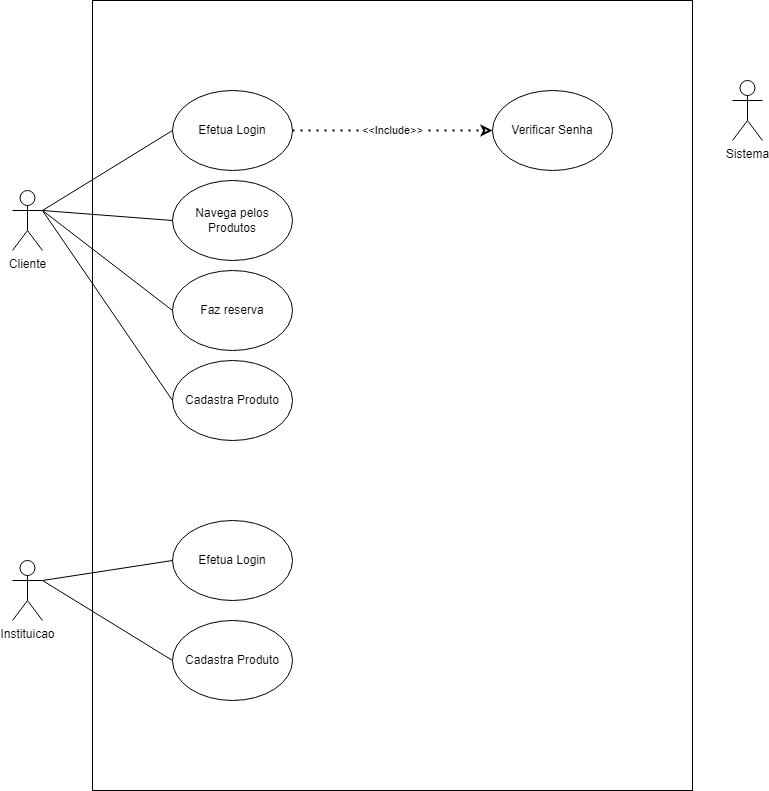

The diagram above was exported from draw.io. Its source (the exported page's mxGraphModel, read from the mxfile embedded in the PNG):
<mxGraphModel dx="868" dy="1651" grid="1" gridSize="10" guides="1" tooltips="1" connect="1" arrows="1" fold="1" page="1" pageScale="1" pageWidth="827" pageHeight="1169" math="0" shadow="0">
  <root>
    <mxCell id="0" />
    <mxCell id="1" parent="0" />
    <mxCell id="A9NxHfDXnxletRHXzbAT-1" value="" style="rounded=0;whiteSpace=wrap;html=1;" vertex="1" parent="1">
      <mxGeometry x="160" y="-60" width="600" height="790" as="geometry" />
    </mxCell>
    <mxCell id="A9NxHfDXnxletRHXzbAT-3" value="Cliente" style="shape=umlActor;verticalLabelPosition=bottom;verticalAlign=top;html=1;outlineConnect=0;" vertex="1" parent="1">
      <mxGeometry x="80" y="130" width="30" height="60" as="geometry" />
    </mxCell>
    <mxCell id="A9NxHfDXnxletRHXzbAT-5" value="Instituicao" style="shape=umlActor;verticalLabelPosition=bottom;verticalAlign=top;html=1;outlineConnect=0;" vertex="1" parent="1">
      <mxGeometry x="80" y="500" width="30" height="60" as="geometry" />
    </mxCell>
    <mxCell id="A9NxHfDXnxletRHXzbAT-7" value="Efetua Login" style="ellipse;whiteSpace=wrap;html=1;" vertex="1" parent="1">
      <mxGeometry x="240" y="30" width="120" height="80" as="geometry" />
    </mxCell>
    <mxCell id="A9NxHfDXnxletRHXzbAT-8" value="Navega pelos Produtos" style="ellipse;whiteSpace=wrap;html=1;" vertex="1" parent="1">
      <mxGeometry x="240" y="120" width="120" height="80" as="geometry" />
    </mxCell>
    <mxCell id="A9NxHfDXnxletRHXzbAT-9" value="Faz reserva" style="ellipse;whiteSpace=wrap;html=1;" vertex="1" parent="1">
      <mxGeometry x="240" y="210" width="120" height="80" as="geometry" />
    </mxCell>
    <mxCell id="A9NxHfDXnxletRHXzbAT-10" value="Cadastra Produto" style="ellipse;whiteSpace=wrap;html=1;" vertex="1" parent="1">
      <mxGeometry x="240" y="300" width="120" height="80" as="geometry" />
    </mxCell>
    <mxCell id="A9NxHfDXnxletRHXzbAT-11" value="Efetua Login" style="ellipse;whiteSpace=wrap;html=1;" vertex="1" parent="1">
      <mxGeometry x="240" y="460" width="120" height="80" as="geometry" />
    </mxCell>
    <mxCell id="A9NxHfDXnxletRHXzbAT-12" value="Cadastra Produto" style="ellipse;whiteSpace=wrap;html=1;" vertex="1" parent="1">
      <mxGeometry x="240" y="560" width="120" height="80" as="geometry" />
    </mxCell>
    <mxCell id="A9NxHfDXnxletRHXzbAT-13" value="Verificar Senha" style="ellipse;whiteSpace=wrap;html=1;" vertex="1" parent="1">
      <mxGeometry x="560" y="30" width="120" height="80" as="geometry" />
    </mxCell>
    <mxCell id="A9NxHfDXnxletRHXzbAT-14" value="Sistema" style="shape=umlActor;verticalLabelPosition=bottom;verticalAlign=top;html=1;outlineConnect=0;" vertex="1" parent="1">
      <mxGeometry x="800" y="20" width="30" height="60" as="geometry" />
    </mxCell>
    <mxCell id="A9NxHfDXnxletRHXzbAT-16" value="" style="endArrow=none;html=1;rounded=0;exitX=1;exitY=0.3333333333333333;exitDx=0;exitDy=0;exitPerimeter=0;entryX=0;entryY=0.5;entryDx=0;entryDy=0;" edge="1" parent="1" source="A9NxHfDXnxletRHXzbAT-3" target="A9NxHfDXnxletRHXzbAT-7">
      <mxGeometry width="50" height="50" relative="1" as="geometry">
        <mxPoint x="270" y="290" as="sourcePoint" />
        <mxPoint x="320" y="240" as="targetPoint" />
        <Array as="points" />
      </mxGeometry>
    </mxCell>
    <mxCell id="A9NxHfDXnxletRHXzbAT-17" value="" style="endArrow=none;html=1;rounded=0;exitX=1;exitY=0.3333333333333333;exitDx=0;exitDy=0;exitPerimeter=0;entryX=0;entryY=0.5;entryDx=0;entryDy=0;" edge="1" parent="1" source="A9NxHfDXnxletRHXzbAT-3" target="A9NxHfDXnxletRHXzbAT-8">
      <mxGeometry width="50" height="50" relative="1" as="geometry">
        <mxPoint x="120" y="160" as="sourcePoint" />
        <mxPoint x="250" y="80" as="targetPoint" />
        <Array as="points" />
      </mxGeometry>
    </mxCell>
    <mxCell id="A9NxHfDXnxletRHXzbAT-18" value="" style="endArrow=none;html=1;rounded=0;entryX=0;entryY=0.5;entryDx=0;entryDy=0;" edge="1" parent="1" target="A9NxHfDXnxletRHXzbAT-9">
      <mxGeometry width="50" height="50" relative="1" as="geometry">
        <mxPoint x="110" y="150" as="sourcePoint" />
        <mxPoint x="250" y="170" as="targetPoint" />
        <Array as="points" />
      </mxGeometry>
    </mxCell>
    <mxCell id="A9NxHfDXnxletRHXzbAT-19" value="" style="endArrow=none;html=1;rounded=0;entryX=0;entryY=0.5;entryDx=0;entryDy=0;" edge="1" parent="1" target="A9NxHfDXnxletRHXzbAT-10">
      <mxGeometry width="50" height="50" relative="1" as="geometry">
        <mxPoint x="110" y="150" as="sourcePoint" />
        <mxPoint x="250" y="260" as="targetPoint" />
        <Array as="points" />
      </mxGeometry>
    </mxCell>
    <mxCell id="A9NxHfDXnxletRHXzbAT-20" value="" style="endArrow=none;html=1;rounded=0;exitX=1;exitY=0.3333333333333333;exitDx=0;exitDy=0;exitPerimeter=0;entryX=0;entryY=0.5;entryDx=0;entryDy=0;" edge="1" parent="1" source="A9NxHfDXnxletRHXzbAT-5" target="A9NxHfDXnxletRHXzbAT-11">
      <mxGeometry width="50" height="50" relative="1" as="geometry">
        <mxPoint x="270" y="430" as="sourcePoint" />
        <mxPoint x="320" y="380" as="targetPoint" />
      </mxGeometry>
    </mxCell>
    <mxCell id="A9NxHfDXnxletRHXzbAT-21" value="" style="endArrow=none;html=1;rounded=0;entryX=0;entryY=0.5;entryDx=0;entryDy=0;" edge="1" parent="1" target="A9NxHfDXnxletRHXzbAT-12">
      <mxGeometry width="50" height="50" relative="1" as="geometry">
        <mxPoint x="110" y="520" as="sourcePoint" />
        <mxPoint x="260" y="510" as="targetPoint" />
      </mxGeometry>
    </mxCell>
    <mxCell id="A9NxHfDXnxletRHXzbAT-22" value="&amp;lt;&amp;lt;Include&amp;gt;&amp;gt;" style="endArrow=classic;dashed=1;html=1;dashPattern=1 3;strokeWidth=2;rounded=0;exitX=1;exitY=0.5;exitDx=0;exitDy=0;entryX=0;entryY=0.5;entryDx=0;entryDy=0;endFill=0;" edge="1" parent="1" source="A9NxHfDXnxletRHXzbAT-7" target="A9NxHfDXnxletRHXzbAT-13">
      <mxGeometry width="50" height="50" relative="1" as="geometry">
        <mxPoint x="270" y="240" as="sourcePoint" />
        <mxPoint x="320" y="190" as="targetPoint" />
      </mxGeometry>
    </mxCell>
  </root>
</mxGraphModel>